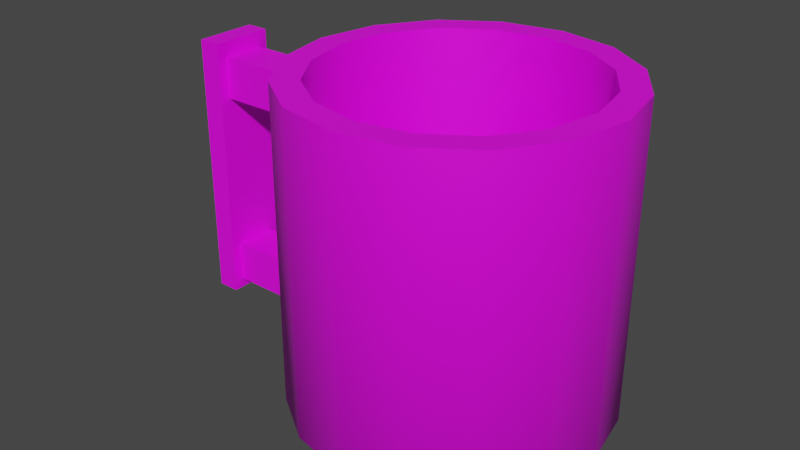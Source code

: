 # Source: MugCup.blend  (saved by Blender 2.80.75; exported with 4.5.12 LTS)
import bpy
from mathutils import Matrix  # noqa: F401  (used for matrix-valued properties, if any)

bpy.ops.wm.read_factory_settings(use_empty=True)
scene = bpy.context.scene
scene.name = 'Scene'

# ---- collections
col_collection = bpy.data.collections.new('Collection'); scene.collection.children.link(col_collection)

# ---- images (referenced by path relative to the original .blend; pixels are not part of the script)
import os
ASSET_DIR = os.environ.get("B2B_ASSET_DIR", "")  # directory of the original .blend (textures are referenced by path, not embedded)
HERE = os.path.dirname(os.path.abspath(__file__))  # packed textures are extracted next to this script under _unpacked/

def load_image(name, relpath, width, height, colorspace="sRGB"):
    """Load a texture the original file referenced (path relative to the .blend, or extracted next to this script)."""
    p = next((c for c in (os.path.join(HERE, relpath), os.path.join(ASSET_DIR, relpath)) if relpath and os.path.exists(c)), "")
    if p:
        img = bpy.data.images.load(p, check_existing=True)
        img.name = name
    else:  # same state as the original file: an image datablock whose file is absent (Cycles renders it pink)
        img = bpy.data.images.new(name, width, height)
        img.source = "FILE"
        img.filepath = "//" + (relpath or name)
    img.colorspace_settings.name = colorspace
    return img
img_mugcuptexture_png = load_image('MugCupTexture.png', 'MugCupTexture.png', 1024, 1024, 'sRGB')

# ---- materials (node trees are filled in below, after node groups)
mat_mugcupmaterial = bpy.data.materials.new('MugCupMaterial')
mat_mugcupmaterial.use_transparent_shadow = False

# ---- node groups
ng_auto_smooth = bpy.data.node_groups.new('Auto Smooth', 'GeometryNodeTree')
_s = ng_auto_smooth.interface.new_socket(name='Geometry', in_out='OUTPUT', socket_type='NodeSocketGeometry')
_s = ng_auto_smooth.interface.new_socket(name='Geometry', in_out='INPUT', socket_type='NodeSocketGeometry')
_s = ng_auto_smooth.interface.new_socket(name='Angle', in_out='INPUT', socket_type='NodeSocketFloat')
_s.subtype = 'ANGLE'
_s.min_value = 0.0
_s.max_value = 3.142
ng_auto_smooth.is_modifier = True
_N = ng_auto_smooth.nodes; _L = ng_auto_smooth.links
n0 = _N.new('NodeGroupOutput'); n0.name = 'Group Output'; n0.location = (480, -100)
n1 = _N.new('NodeGroupInput'); n1.name = 'Group Input'; n1.location = (-420, -300)
n2 = _N.new('NodeGroupInput'); n2.name = 'Group Input.001'; n2.location = (-60, -100)
n3 = _N.new('GeometryNodeSetShadeSmooth'); n3.name = 'Set Shade Smooth'; n3.location = (120, -100)
n3.domain = 'EDGE'
n4 = _N.new('GeometryNodeSetShadeSmooth'); n4.name = 'Set Shade Smooth.001'; n4.location = (300, -100)
n5 = _N.new('GeometryNodeInputMeshEdgeAngle'); n5.name = 'Edge Angle'; n5.location = (-420, -220)
n6 = _N.new('GeometryNodeInputEdgeSmooth'); n6.name = 'Is Edge Smooth'; n6.location = (-60, -160)
n7 = _N.new('GeometryNodeInputShadeSmooth'); n7.name = 'Is Face Smooth'; n7.location = (-240, -340)
n8 = _N.new('FunctionNodeBooleanMath'); n8.name = 'Boolean Math'; n8.location = (-60, -220)
n9 = _N.new('FunctionNodeCompare'); n9.name = 'Compare'; n9.location = (-240, -180)
n9.operation = 'LESS_EQUAL'
_L.new(n5.outputs[0], n9.inputs[0])
_L.new(n4.outputs[0], n0.inputs[0])
_L.new(n1.outputs[1], n9.inputs[1])
_L.new(n9.outputs[0], n8.inputs[0])
_L.new(n7.outputs[0], n8.inputs[1])
_L.new(n2.outputs[0], n3.inputs[0])
_L.new(n6.outputs[0], n3.inputs[1])
_L.new(n3.outputs[0], n4.inputs[0])
_L.new(n8.outputs[0], n3.inputs[2])
n0.is_active_output = True

# ---- material node trees
mat_mugcupmaterial.use_nodes = True; mat_mugcupmaterial.node_tree.nodes.clear()
_N = mat_mugcupmaterial.node_tree.nodes; _L = mat_mugcupmaterial.node_tree.links
n0 = _N.new('ShaderNodeOutputMaterial'); n0.name = 'Material Output'; n0.location = (300, 300)
n1 = _N.new('ShaderNodeBsdfPrincipled'); n1.name = 'Principled BSDF'; n1.location = (10, 300)
n1.distribution = 'GGX'
n1.subsurface_method = 'BURLEY'
n1.inputs[3].default_value = 1.45
n1.inputs[27].default_value = (0.0, 0.0, 0.0, 1.0)
n1.inputs[28].default_value = 1.0
n2 = _N.new('ShaderNodeTexImage'); n2.name = 'Image Texture'; n2.location = (-294, 239)
n2.image = img_mugcuptexture_png
_L.new(n1.outputs[0], n0.inputs[0])
_L.new(n2.outputs[0], n1.inputs[0])
n0.is_active_output = True

# ---- world
world_world = bpy.data.worlds.new('World'); scene.world = world_world
world_world.use_nodes = True; world_world.node_tree.nodes.clear()
_N = world_world.node_tree.nodes; _L = world_world.node_tree.links
n0 = _N.new('ShaderNodeOutputWorld'); n0.name = 'World Output'; n0.location = (300, 300)
n1 = _N.new('ShaderNodeBackground'); n1.name = 'Background'; n1.location = (10, 300)
n1.inputs[0].default_value = (0.05088, 0.05088, 0.05088, 1.0)
_L.new(n1.outputs[0], n0.inputs[0])
n0.is_active_output = True
world_world.color = (0.05088, 0.05088, 0.05088)
world_world.use_sun_shadow = False
world_world.sun_shadow_jitter_overblur = 0.0

# ---- meshes
me_cylinder = bpy.data.meshes.new('Cylinder')
me_cylinder.from_pydata([(0.0, 1.0, -0.1051), (0.0, 1.0, 1.895), (0.3827, 0.9239, -0.1051), (0.3827, 0.9239, 1.895), (0.7071, 0.7071, -0.1051), (0.7071, 0.7071, 1.895), (0.9239, 0.3827, -0.1051), (0.9239, 0.3827, 1.895), (1.0, -4.371e-08, -0.1051), (1.0, -4.371e-08, 1.895), (0.9239, -0.3827, -0.1051), (0.9239, -0.3827, 1.895), (0.7071, -0.7071, -0.1051), (0.7071, -0.7071, 1.895), (0.3827, -0.9239, -0.1051), (0.3827, -0.9239, 1.895), (1.51e-07, -1.0, -0.1051), (1.51e-07, -1.0, 1.895), (-0.3827, -0.9239, -0.1051), (-0.3827, -0.9239, 1.895), (-0.7071, -0.7071, -0.1051), (-0.7071, -0.7071, 1.895), (-0.9239, -0.3827, -0.1051), (-0.9239, -0.3827, 1.895), (-1.0, 1.192e-08, -0.1051), (-1.0, 1.192e-08, 1.895), (-0.9239, 0.3827, -0.1051), (-0.9239, 0.3827, 1.895), (-0.7071, 0.7071, -0.1051), (-0.7071, 0.7071, 1.895), (-0.3827, 0.9239, -0.1051), (-0.3827, 0.9239, 1.895), (6.2e-09, 0.8336, 1.895), (0.319, 0.7701, 1.895), (0.5894, 0.5894, 1.895), (0.7701, 0.319, 1.895), (0.8336, -3.458e-08, 1.895), (0.7701, -0.319, 1.895), (0.5894, -0.5894, 1.895), (0.319, -0.7701, 1.895), (1.321e-07, -0.8336, 1.895), (-0.319, -0.7701, 1.895), (-0.5894, -0.5894, 1.895), (-0.7701, -0.319, 1.895), (-0.8336, 1.18e-08, 1.895), (-0.7701, 0.319, 1.895), (-0.5894, 0.5894, 1.895), (-0.319, 0.7701, 1.895), (-8.052e-08, 0.8336, 0.05188), (0.319, 0.7701, 0.05188), (0.5894, 0.5894, 0.05188), (0.7701, 0.319, 0.05188), (0.8336, -3.458e-08, 0.05188), (0.7701, -0.319, 0.05188), (0.5894, -0.5894, 0.05188), (0.319, -0.7701, 0.05188), (4.535e-08, -0.8336, 0.05188), (-0.319, -0.7701, 0.05188), (-0.5894, -0.5894, 0.05188), (-0.7701, -0.319, 0.05188), (-0.8336, 1.18e-08, 0.05188), (-0.7701, 0.319, 0.05188), (-0.5894, 0.5894, 0.05188), (-0.319, 0.7701, 0.05188), (0.0, 1.0, -0.06211), (0.3827, 0.9239, -0.06211), (0.7071, 0.7071, -0.06211), (0.9239, 0.3827, -0.06211), (1.0, -4.371e-08, -0.06211), (0.9239, -0.3827, -0.06211), (0.7071, -0.7071, -0.06211), (0.3827, -0.9239, -0.06211), (1.51e-07, -1.0, -0.06211), (-0.3827, -0.9239, -0.06211), (-0.7071, -0.7071, -0.06211), (-0.9239, -0.3827, -0.06211), (-1.0, 1.192e-08, -0.06211), (-0.9239, 0.3827, -0.06211), (-0.7071, 0.7071, -0.06211), (-0.3827, 0.9239, -0.06211), (1.505e-09, 0.9596, -0.1341), (0.3672, 0.8866, -0.1341), (0.6785, 0.6785, -0.1341), (0.8866, 0.3672, -0.1341), (0.9596, -4.149e-08, -0.1341), (0.8866, -0.3672, -0.1341), (0.6785, -0.6785, -0.1341), (0.3672, -0.8866, -0.1341), (1.464e-07, -0.9596, -0.1341), (-0.3672, -0.8866, -0.1341), (-0.6785, -0.6785, -0.1341), (-0.8866, -0.3672, -0.1341), (-0.9596, 1.189e-08, -0.1341), (-0.8866, 0.3672, -0.1341), (-0.6785, 0.6785, -0.1341), (-0.3672, 0.8866, -0.1341), (1.708e-08, 0.6768, -0.0556), (0.259, 0.6252, -0.0556), (0.4785, 0.4785, -0.0556), (0.6252, 0.259, -0.0556), (0.6768, -2.812e-08, -0.0556), (0.6252, -0.259, -0.0556), (0.4785, -0.4785, -0.0556), (0.259, -0.6252, -0.0556), (1.193e-07, -0.6768, -0.0556), (-0.259, -0.6252, -0.0556), (-0.4785, -0.4785, -0.0556), (-0.6252, -0.259, -0.0556), (-0.6768, 9.531e-09, -0.0556), (-0.6252, 0.259, -0.0556), (-0.4785, 0.4785, -0.0556), (-0.259, 0.6252, -0.0556), (-1.734, -0.134, 0.1166), (-1.734, -0.134, 0.3847), (-1.734, 0.134, 0.1166), (-1.734, 0.134, 0.3847), (-0.8837, -0.134, 0.1166), (-0.8837, -0.134, 0.3847), (-0.8837, 0.134, 0.1166), (-0.8837, 0.134, 0.3847), (-1.734, -0.134, 1.403), (-1.734, -0.134, 1.671), (-1.734, 0.134, 1.403), (-1.734, 0.134, 1.671), (-0.8837, -0.134, 1.403), (-0.8837, -0.134, 1.671), (-0.8837, 0.134, 1.403), (-0.8837, 0.134, 1.671), (-1.818, -0.2007, 0.054), (-1.818, -0.2007, 1.767), (-1.818, 0.2007, 0.054), (-1.818, 0.2007, 1.767), (-1.674, -0.2007, 0.054), (-1.674, -0.2007, 1.767), (-1.674, 0.2007, 0.054), (-1.674, 0.2007, 1.767)], [], [(64, 1, 3, 65), (65, 3, 5, 66), (66, 5, 7, 67), (67, 7, 9, 68), (68, 9, 11, 69), (69, 11, 13, 70), (70, 13, 15, 71), (71, 15, 17, 72), (72, 17, 19, 73), (73, 19, 21, 74), (74, 21, 23, 75), (75, 23, 25, 76), (76, 25, 27, 77), (77, 27, 29, 78), (11, 9, 36, 37), (78, 29, 31, 79), (79, 31, 1, 64), (4, 6, 83, 82), (36, 35, 51, 52), (21, 19, 41, 42), (31, 29, 46, 47), (7, 5, 34, 35), (17, 15, 39, 40), (3, 1, 32, 33), (27, 25, 44, 45), (13, 11, 37, 38), (23, 21, 42, 43), (1, 31, 47, 32), (9, 7, 35, 36), (19, 17, 40, 41), (29, 27, 45, 46), (5, 3, 33, 34), (15, 13, 38, 39), (25, 23, 43, 44), (49, 48, 63, 62, 61, 60, 59, 58, 57, 56, 55, 54, 53, 52, 51, 50), (44, 43, 59, 60), (37, 36, 52, 53), (45, 44, 60, 61), (38, 37, 53, 54), (46, 45, 61, 62), (39, 38, 54, 55), (47, 46, 62, 63), (40, 39, 55, 56), (33, 32, 48, 49), (32, 47, 63, 48), (41, 40, 56, 57), (34, 33, 49, 50), (42, 41, 57, 58), (35, 34, 50, 51), (43, 42, 58, 59), (30, 79, 64, 0), (28, 78, 79, 30), (26, 77, 78, 28), (24, 76, 77, 26), (22, 75, 76, 24), (20, 74, 75, 22), (18, 73, 74, 20), (16, 72, 73, 18), (14, 71, 72, 16), (12, 70, 71, 14), (10, 69, 70, 12), (8, 68, 69, 10), (6, 67, 68, 8), (4, 66, 67, 6), (2, 65, 66, 4), (0, 64, 65, 2), (81, 82, 98, 97), (14, 16, 88, 87), (0, 2, 81, 80), (24, 26, 93, 92), (10, 12, 86, 85), (20, 22, 91, 90), (30, 0, 80, 95), (6, 8, 84, 83), (16, 18, 89, 88), (26, 28, 94, 93), (2, 4, 82, 81), (12, 14, 87, 86), (22, 24, 92, 91), (8, 10, 85, 84), (18, 20, 90, 89), (28, 30, 95, 94), (96, 97, 98, 99, 100, 101, 102, 103, 104, 105, 106, 107, 108, 109, 110, 111), (89, 90, 106, 105), (82, 83, 99, 98), (90, 91, 107, 106), (83, 84, 100, 99), (91, 92, 108, 107), (84, 85, 101, 100), (92, 93, 109, 108), (85, 86, 102, 101), (93, 94, 110, 109), (86, 87, 103, 102), (94, 95, 111, 110), (87, 88, 104, 103), (80, 81, 97, 96), (95, 80, 96, 111), (88, 89, 105, 104), (114, 115, 119, 118), (116, 117, 113, 112), (114, 118, 116, 112), (119, 115, 113, 117), (122, 123, 127, 126), (124, 125, 121, 120), (122, 126, 124, 120), (127, 123, 121, 125), (128, 129, 131, 130), (130, 131, 135, 134), (134, 135, 133, 132), (132, 133, 129, 128), (130, 134, 132, 128), (135, 131, 129, 133)])
me_cylinder.polygons.foreach_set('use_smooth', [1, 1, 1, 1, 1, 1, 1, 1, 1, 1, 1, 1, 1, 1, 1, 1, 1, 1, 1, 1, 1, 1, 1, 1, 1, 1, 1, 1, 1, 1, 1, 1, 1, 1, 1, 1, 1, 1, 1, 1, 1, 1, 1, 1, 1, 1, 1, 1, 1, 1, 1, 1, 1, 1, 1, 1, 1, 1, 1, 1, 1, 1, 1, 1, 1, 1, 1, 1, 1, 1, 1, 1, 1, 1, 1, 1, 1, 1, 1, 1, 1, 1, 1, 1, 1, 1, 1, 1, 1, 1, 1, 1, 1, 1, 1, 1, 1, 1, 0, 0, 0, 0, 0, 0, 0, 0, 0, 0, 0, 0, 0, 0])
_k = set([(80, 81), (80, 95), (81, 82), (82, 83), (83, 84), (84, 85), (85, 86), (86, 87), (87, 88), (88, 89), (89, 90), (90, 91), (91, 92), (92, 93), (93, 94), (94, 95)])
me_cylinder.attributes.new('sharp_edge', 'BOOLEAN', 'EDGE').data.foreach_set('value', [ (min(e.vertices), max(e.vertices)) in _k for e in me_cylinder.edges])
_uv = me_cylinder.uv_layers.new(name='UVMap')
_uv.uv.foreach_set('vector', [0.4166, 0.4957, 0.4166, 0.6453, 0.3975, 0.6453, 0.3975, 0.4957, 0.3975, 0.4957, 0.3975, 0.6453, 0.3783, 0.6453, 0.3783, 0.4957, 0.3783, 0.4957, 0.3783, 0.6453, 0.3592, 0.6453, 0.3592, 0.4957, 0.3592, 0.4957, 0.3592, 0.6453, 0.3401, 0.6453, 0.3401, 0.4957, 0.3401, 0.4957, 0.3401, 0.6453, 0.321, 0.6453, 0.321, 0.4957, 0.321, 0.4957, 0.321, 0.6453, 0.3019, 0.6453, 0.3019, 0.4957, 0.3019, 0.4957, 0.3019, 0.6453, 0.2828, 0.6453, 0.2828, 0.4957, 0.2828, 0.4957, 0.2828, 0.6453, 0.2636, 0.6453, 0.2636, 0.4957, 0.2636, 0.4957, 0.2636, 0.6453, 0.2445, 0.6453, 0.2445, 0.4957, 0.2445, 0.4957, 0.2445, 0.6453, 0.2254, 0.6453, 0.2254, 0.4957, 0.2254, 0.4957, 0.2254, 0.6453, 0.2063, 0.6453, 0.2063, 0.4957, 0.2063, 0.4957, 0.2063, 0.6453, 0.1872, 0.6453, 0.1872, 0.4957, 0.1872, 0.4957, 0.1872, 0.6453, 0.1681, 0.6453, 0.1681, 0.4957, 0.1681, 0.4957, 0.1681, 0.6453, 0.1489, 0.6453, 0.1489, 0.4957, 0.321, 0.6453, 0.3401, 0.6453, 0.3401, 0.6453, 0.321, 0.6453, 0.1489, 0.4957, 0.1489, 0.6453, 0.1298, 0.6453, 0.1298, 0.4957, 0.1298, 0.4957, 0.1298, 0.6453, 0.1107, 0.6453, 0.1107, 0.4957, 0.3783, 0.4924, 0.3592, 0.4924, 0.3592, 0.4924, 0.3783, 0.4924, 0.3401, 0.6453, 0.3592, 0.6453, 0.3592, 0.6453, 0.3401, 0.6453, 0.2254, 0.6453, 0.2445, 0.6453, 0.2445, 0.6453, 0.2254, 0.6453, 0.1298, 0.6453, 0.1489, 0.6453, 0.1489, 0.6453, 0.1298, 0.6453, 0.3592, 0.6453, 0.3783, 0.6453, 0.3783, 0.6453, 0.3592, 0.6453, 0.2636, 0.6453, 0.2828, 0.6453, 0.2828, 0.6453, 0.2636, 0.6453, 0.3975, 0.6453, 0.4166, 0.6453, 0.4166, 0.6453, 0.3975, 0.6453, 0.1681, 0.6453, 0.1872, 0.6453, 0.1872, 0.6453, 0.1681, 0.6453, 0.3019, 0.6453, 0.321, 0.6453, 0.321, 0.6453, 0.3019, 0.6453, 0.2063, 0.6453, 0.2254, 0.6453, 0.2254, 0.6453, 0.2063, 0.6453, 0.1107, 0.6453, 0.1298, 0.6453, 0.1298, 0.6453, 0.1107, 0.6453, 0.3401, 0.6453, 0.3592, 0.6453, 0.3592, 0.6453, 0.3401, 0.6453, 0.2445, 0.6453, 0.2636, 0.6453, 0.2636, 0.6453, 0.2445, 0.6453, 0.1489, 0.6453, 0.1681, 0.6453, 0.1681, 0.6453, 0.1489, 0.6453, 0.3783, 0.6453, 0.3975, 0.6453, 0.3975, 0.6453, 0.3783, 0.6453, 0.2828, 0.6453, 0.3019, 0.6453, 0.3019, 0.6453, 0.2828, 0.6453, 0.1872, 0.6453, 0.2063, 0.6453, 0.2063, 0.6453, 0.1872, 0.6453, 0.2153, 0.4837, 0.1872, 0.4893, 0.1591, 0.4837, 0.1353, 0.4678, 0.1193, 0.444, 0.1138, 0.4159, 0.1193, 0.3878, 0.1353, 0.364, 0.1591, 0.3481, 0.1872, 0.3425, 0.2153, 0.3481, 0.2391, 0.364, 0.255, 0.3878, 0.2606, 0.4159, 0.255, 0.444, 0.2391, 0.4678, 0.1872, 0.6453, 0.2063, 0.6453, 0.2063, 0.6453, 0.1872, 0.6453, 0.321, 0.6453, 0.3401, 0.6453, 0.3401, 0.6453, 0.321, 0.6453, 0.1681, 0.6453, 0.1872, 0.6453, 0.1872, 0.6453, 0.1681, 0.6453, 0.3019, 0.6453, 0.321, 0.6453, 0.321, 0.6453, 0.3019, 0.6453, 0.1489, 0.6453, 0.1681, 0.6453, 0.1681, 0.6453, 0.1489, 0.6453, 0.2828, 0.6453, 0.3019, 0.6453, 0.3019, 0.6453, 0.2828, 0.6453, 0.1298, 0.6453, 0.1489, 0.6453, 0.1489, 0.6453, 0.1298, 0.6453, 0.2636, 0.6453, 0.2828, 0.6453, 0.2828, 0.6453, 0.2636, 0.6453, 0.3975, 0.6453, 0.4166, 0.6453, 0.4166, 0.6453, 0.3975, 0.6453, 0.1107, 0.6453, 0.1298, 0.6453, 0.1298, 0.6453, 0.1107, 0.6453, 0.2445, 0.6453, 0.2636, 0.6453, 0.2636, 0.6453, 0.2445, 0.6453, 0.3783, 0.6453, 0.3975, 0.6453, 0.3975, 0.6453, 0.3783, 0.6453, 0.2254, 0.6453, 0.2445, 0.6453, 0.2445, 0.6453, 0.2254, 0.6453, 0.3592, 0.6453, 0.3783, 0.6453, 0.3783, 0.6453, 0.3592, 0.6453, 0.2063, 0.6453, 0.2254, 0.6453, 0.2254, 0.6453, 0.2063, 0.6453, 0.1298, 0.4924, 0.1298, 0.4957, 0.1107, 0.4957, 0.1107, 0.4924, 0.1489, 0.4924, 0.1489, 0.4957, 0.1298, 0.4957, 0.1298, 0.4924, 0.1681, 0.4924, 0.1681, 0.4957, 0.1489, 0.4957, 0.1489, 0.4924, 0.1872, 0.4924, 0.1872, 0.4957, 0.1681, 0.4957, 0.1681, 0.4924, 0.2063, 0.4924, 0.2063, 0.4957, 0.1872, 0.4957, 0.1872, 0.4924, 0.2254, 0.4924, 0.2254, 0.4957, 0.2063, 0.4957, 0.2063, 0.4924, 0.2445, 0.4924, 0.2445, 0.4957, 0.2254, 0.4957, 0.2254, 0.4924, 0.2636, 0.4924, 0.2636, 0.4957, 0.2445, 0.4957, 0.2445, 0.4924, 0.2828, 0.4924, 0.2828, 0.4957, 0.2636, 0.4957, 0.2636, 0.4924, 0.3019, 0.4924, 0.3019, 0.4957, 0.2828, 0.4957, 0.2828, 0.4924, 0.321, 0.4924, 0.321, 0.4957, 0.3019, 0.4957, 0.3019, 0.4924, 0.3401, 0.4924, 0.3401, 0.4957, 0.321, 0.4957, 0.321, 0.4924, 0.3592, 0.4924, 0.3592, 0.4957, 0.3401, 0.4957, 0.3401, 0.4924, 0.3783, 0.4924, 0.3783, 0.4957, 0.3592, 0.4957, 0.3592, 0.4924, 0.3975, 0.4924, 0.3975, 0.4957, 0.3783, 0.4957, 0.3783, 0.4924, 0.4166, 0.4924, 0.4166, 0.4957, 0.3975, 0.4957, 0.3975, 0.4924, 0.3975, 0.4924, 0.3783, 0.4924, 0.3783, 0.4924, 0.3975, 0.4924, 0.2828, 0.4924, 0.2636, 0.4924, 0.2636, 0.4924, 0.2828, 0.4924, 0.4166, 0.4924, 0.3975, 0.4924, 0.3975, 0.4924, 0.4166, 0.4924, 0.1872, 0.4924, 0.1681, 0.4924, 0.1681, 0.4924, 0.1872, 0.4924, 0.321, 0.4924, 0.3019, 0.4924, 0.3019, 0.4924, 0.321, 0.4924, 0.2254, 0.4924, 0.2063, 0.4924, 0.2063, 0.4924, 0.2254, 0.4924, 0.1298, 0.4924, 0.1107, 0.4924, 0.1107, 0.4924, 0.1298, 0.4924, 0.3592, 0.4924, 0.3401, 0.4924, 0.3401, 0.4924, 0.3592, 0.4924, 0.2636, 0.4924, 0.2445, 0.4924, 0.2445, 0.4924, 0.2636, 0.4924, 0.1681, 0.4924, 0.1489, 0.4924, 0.1489, 0.4924, 0.1681, 0.4924, 0.3975, 0.4924, 0.3783, 0.4924, 0.3783, 0.4924, 0.3975, 0.4924, 0.3019, 0.4924, 0.2828, 0.4924, 0.2828, 0.4924, 0.3019, 0.4924, 0.2063, 0.4924, 0.1872, 0.4924, 0.1872, 0.4924, 0.2063, 0.4924, 0.3401, 0.4924, 0.321, 0.4924, 0.321, 0.4924, 0.3401, 0.4924, 0.2445, 0.4924, 0.2254, 0.4924, 0.2254, 0.4924, 0.2445, 0.4924, 0.1489, 0.4924, 0.1298, 0.4924, 0.1298, 0.4924, 0.1489, 0.4924, 0.3401, 0.4893, 0.3682, 0.4837, 0.392, 0.4678, 0.4079, 0.444, 0.4135, 0.4159, 0.4079, 0.3878, 0.392, 0.364, 0.3682, 0.3481, 0.3401, 0.3425, 0.312, 0.3481, 0.2882, 0.364, 0.2723, 0.3878, 0.2667, 0.4159, 0.2723, 0.444, 0.2882, 0.4678, 0.312, 0.4837, 0.2445, 0.4924, 0.2254, 0.4924, 0.2254, 0.4924, 0.2445, 0.4924, 0.3783, 0.4924, 0.3592, 0.4924, 0.3592, 0.4924, 0.3783, 0.4924, 0.2254, 0.4924, 0.2063, 0.4924, 0.2063, 0.4924, 0.2254, 0.4924, 0.3592, 0.4924, 0.3401, 0.4924, 0.3401, 0.4924, 0.3592, 0.4924, 0.2063, 0.4924, 0.1872, 0.4924, 0.1872, 0.4924, 0.2063, 0.4924, 0.3401, 0.4924, 0.321, 0.4924, 0.321, 0.4924, 0.3401, 0.4924, 0.1872, 0.4924, 0.1681, 0.4924, 0.1681, 0.4924, 0.1872, 0.4924, 0.321, 0.4924, 0.3019, 0.4924, 0.3019, 0.4924, 0.321, 0.4924, 0.1681, 0.4924, 0.1489, 0.4924, 0.1489, 0.4924, 0.1681, 0.4924, 0.3019, 0.4924, 0.2828, 0.4924, 0.2828, 0.4924, 0.3019, 0.4924, 0.1489, 0.4924, 0.1298, 0.4924, 0.1298, 0.4924, 0.1489, 0.4924, 0.2828, 0.4924, 0.2636, 0.4924, 0.2636, 0.4924, 0.2828, 0.4924, 0.4166, 0.4924, 0.3975, 0.4924, 0.3975, 0.4924, 0.4166, 0.4924, 0.1298, 0.4924, 0.1107, 0.4924, 0.1107, 0.4924, 0.1298, 0.4924, 0.2636, 0.4924, 0.2445, 0.4924, 0.2445, 0.4924, 0.2636, 0.4924, 0.6996, 0.3951, 0.764, 0.3951, 0.764, 0.4595, 0.6996, 0.4595, 0.6996, 0.5238, 0.764, 0.5238, 0.764, 0.5882, 0.6996, 0.5882, 0.6353, 0.4595, 0.6996, 0.4595, 0.6996, 0.5238, 0.6353, 0.5238, 0.764, 0.4595, 0.8283, 0.4595, 0.8283, 0.5238, 0.764, 0.5238, 0.6996, 0.3951, 0.764, 0.3951, 0.764, 0.4595, 0.6996, 0.4595, 0.6996, 0.5238, 0.764, 0.5238, 0.764, 0.5882, 0.6996, 0.5882, 0.6353, 0.4595, 0.6996, 0.4595, 0.6996, 0.5238, 0.6353, 0.5238, 0.764, 0.4595, 0.8283, 0.4595, 0.8283, 0.5238, 0.764, 0.5238, 0.7815, 0.829, 0.8003, 0.829, 0.8003, 0.8478, 0.7815, 0.8478, 0.7815, 0.8478, 0.8003, 0.8478, 0.8003, 0.8667, 0.7815, 0.8667, 0.7815, 0.8667, 0.8003, 0.8667, 0.8003, 0.8855, 0.7815, 0.8855, 0.7815, 0.8855, 0.8003, 0.8855, 0.8003, 0.9044, 0.7815, 0.9044, 0.7626, 0.8667, 0.7815, 0.8667, 0.7815, 0.8855, 0.7626, 0.8855, 0.8003, 0.8667, 0.8192, 0.8667, 0.8192, 0.8855, 0.8003, 0.8855])
me_cylinder.materials.append(mat_mugcupmaterial)
me_cylinder.use_remesh_preserve_volume = False
me_cylinder.use_remesh_preserve_attributes = False
me_cylinder.use_mirror_vertex_groups = False
me_cylinder.update()

# ---- objects
ob_mugcup = bpy.data.objects.new('MugCup', me_cylinder)

# ---- transforms, parenting, visibility, modifiers, constraints
ob_mugcup.location = (0.0, 0.0, 0.0)
ob_mugcup.lineart.crease_threshold = 0.0
_m = ob_mugcup.modifiers.new('Decimate', 'DECIMATE')
_m.decimate_type = 'DISSOLVE'
_m = ob_mugcup.modifiers.new('Triangulate', 'TRIANGULATE')
_m = ob_mugcup.modifiers.new('Auto Smooth', 'NODES')
_m.node_group = ng_auto_smooth
_gi = [s.identifier for s in ng_auto_smooth.interface.items_tree if s.item_type == 'SOCKET' and s.in_out == 'INPUT']
_m[_gi[1]] = 1.047  # Angle

# ---- collection membership
col_collection.objects.link(ob_mugcup)

# ---- scene / render settings (as saved in the file)
scene.frame_start = 1; scene.frame_end = 250; scene.frame_set(0)
scene.render.engine = 'BLENDER_EEVEE_NEXT'
scene.cycles.use_denoising = False
scene.cycles.samples = 128
scene.cycles.sampling_pattern = 'TABULATED_SOBOL'
scene.cycles.use_adaptive_sampling = False
scene.cycles.use_light_tree = False
scene.view_settings.view_transform = 'Filmic'
bpy.context.view_layer.update()

# ---- added for rendering (the .blend has no active camera and no usable light): camera, sun
cam_auto = bpy.data.cameras.new('AutoCamera')
cam_auto.lens = 50.0
cam_auto.sensor_width = 36.0
cam_auto.clip_end = 1000.0
ob_auto_camera = bpy.data.objects.new('AutoCamera', cam_auto)
scene.collection.objects.link(ob_auto_camera)
ob_auto_camera.location = (3.29862, -4.44936, 3.84663)
ob_auto_camera.rotation_euler = (1.09748, -7.21219e-08, 0.694738)
scene.camera = ob_auto_camera
light_auto_sun = bpy.data.lights.new('AutoSun', 'SUN')
light_auto_sun.energy = 3.0
light_auto_sun.angle = 0.0523599
ob_auto_sun = bpy.data.objects.new('AutoSun', light_auto_sun)
scene.collection.objects.link(ob_auto_sun)
ob_auto_sun.rotation_euler = (0.872665, 0.174533, 0.523599)
bpy.context.view_layer.update()
